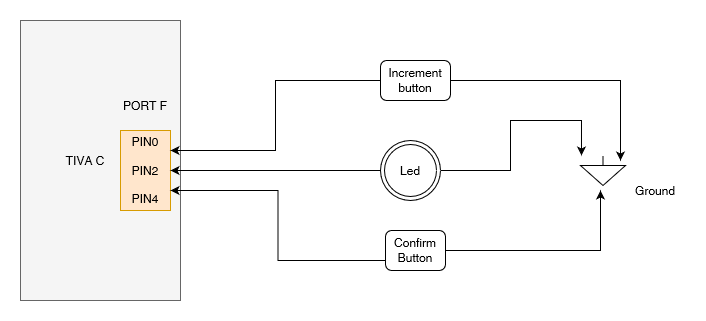

The diagram above was exported from draw.io. Its source (the exported page's mxGraphModel, read from the mxfile embedded in the PNG):
<mxGraphModel dx="1050" dy="530" grid="1" gridSize="10" guides="1" tooltips="1" connect="1" arrows="1" fold="1" page="1" pageScale="1" pageWidth="850" pageHeight="1100" math="0" shadow="0">
  <root>
    <mxCell id="0" />
    <mxCell id="1" parent="0" />
    <mxCell id="N1diwyxl6lcgGoaZHveU-2" value="" style="rounded=0;whiteSpace=wrap;html=1;fillColor=#f5f5f5;fontColor=#333333;strokeColor=#666666;" vertex="1" parent="1">
      <mxGeometry x="120" y="100" width="160" height="280" as="geometry" />
    </mxCell>
    <mxCell id="N1diwyxl6lcgGoaZHveU-3" value="&lt;div&gt;PIN0&lt;/div&gt;&lt;div&gt;&lt;br&gt;&lt;/div&gt;&lt;div&gt;PIN2&lt;/div&gt;&lt;div&gt;&lt;br&gt;&lt;/div&gt;&lt;div&gt;PIN4&lt;br&gt;&lt;/div&gt;" style="rounded=0;whiteSpace=wrap;html=1;fillColor=#ffe6cc;strokeColor=#d79b00;" vertex="1" parent="1">
      <mxGeometry x="220" y="210" width="50" height="80" as="geometry" />
    </mxCell>
    <mxCell id="N1diwyxl6lcgGoaZHveU-4" value="PORT F" style="text;html=1;strokeColor=none;fillColor=none;align=center;verticalAlign=middle;whiteSpace=wrap;rounded=0;" vertex="1" parent="1">
      <mxGeometry x="215" y="170" width="60" height="30" as="geometry" />
    </mxCell>
    <mxCell id="N1diwyxl6lcgGoaZHveU-5" value="TIVA C" style="text;html=1;strokeColor=none;fillColor=none;align=center;verticalAlign=middle;whiteSpace=wrap;rounded=0;" vertex="1" parent="1">
      <mxGeometry x="155" y="225" width="60" height="30" as="geometry" />
    </mxCell>
    <mxCell id="N1diwyxl6lcgGoaZHveU-36" style="edgeStyle=orthogonalEdgeStyle;rounded=0;orthogonalLoop=1;jettySize=auto;html=1;exitX=0;exitY=0.5;exitDx=0;exitDy=0;entryX=1;entryY=0.5;entryDx=0;entryDy=0;" edge="1" parent="1" target="N1diwyxl6lcgGoaZHveU-3">
      <mxGeometry relative="1" as="geometry">
        <mxPoint x="480" y="250" as="sourcePoint" />
      </mxGeometry>
    </mxCell>
    <mxCell id="N1diwyxl6lcgGoaZHveU-47" style="edgeStyle=orthogonalEdgeStyle;rounded=0;orthogonalLoop=1;jettySize=auto;html=1;exitX=1;exitY=0.5;exitDx=0;exitDy=0;entryX=0.022;entryY=0;entryDx=0;entryDy=0;entryPerimeter=0;" edge="1" parent="1" source="N1diwyxl6lcgGoaZHveU-39" target="N1diwyxl6lcgGoaZHveU-49">
      <mxGeometry relative="1" as="geometry">
        <mxPoint x="600" y="250" as="targetPoint" />
      </mxGeometry>
    </mxCell>
    <mxCell id="N1diwyxl6lcgGoaZHveU-39" value="Led" style="ellipse;shape=doubleEllipse;whiteSpace=wrap;html=1;aspect=fixed;" vertex="1" parent="1">
      <mxGeometry x="480" y="220" width="60" height="60" as="geometry" />
    </mxCell>
    <mxCell id="N1diwyxl6lcgGoaZHveU-43" style="edgeStyle=orthogonalEdgeStyle;rounded=0;orthogonalLoop=1;jettySize=auto;html=1;exitX=0;exitY=0.5;exitDx=0;exitDy=0;entryX=1;entryY=0.25;entryDx=0;entryDy=0;" edge="1" parent="1" source="N1diwyxl6lcgGoaZHveU-40" target="N1diwyxl6lcgGoaZHveU-3">
      <mxGeometry relative="1" as="geometry">
        <mxPoint x="310" y="230" as="targetPoint" />
      </mxGeometry>
    </mxCell>
    <mxCell id="N1diwyxl6lcgGoaZHveU-46" style="edgeStyle=orthogonalEdgeStyle;rounded=0;orthogonalLoop=1;jettySize=auto;html=1;exitX=1;exitY=0.5;exitDx=0;exitDy=0;" edge="1" parent="1" source="N1diwyxl6lcgGoaZHveU-40">
      <mxGeometry relative="1" as="geometry">
        <mxPoint x="720" y="240" as="targetPoint" />
      </mxGeometry>
    </mxCell>
    <mxCell id="N1diwyxl6lcgGoaZHveU-40" value="Increment button" style="rounded=1;whiteSpace=wrap;html=1;" vertex="1" parent="1">
      <mxGeometry x="480" y="140" width="70" height="40" as="geometry" />
    </mxCell>
    <mxCell id="N1diwyxl6lcgGoaZHveU-44" style="edgeStyle=orthogonalEdgeStyle;rounded=0;orthogonalLoop=1;jettySize=auto;html=1;exitX=0;exitY=0.75;exitDx=0;exitDy=0;entryX=1;entryY=0.75;entryDx=0;entryDy=0;" edge="1" parent="1" source="N1diwyxl6lcgGoaZHveU-41" target="N1diwyxl6lcgGoaZHveU-3">
      <mxGeometry relative="1" as="geometry" />
    </mxCell>
    <mxCell id="N1diwyxl6lcgGoaZHveU-48" style="edgeStyle=orthogonalEdgeStyle;rounded=0;orthogonalLoop=1;jettySize=auto;html=1;exitX=1;exitY=0.5;exitDx=0;exitDy=0;" edge="1" parent="1" source="N1diwyxl6lcgGoaZHveU-41">
      <mxGeometry relative="1" as="geometry">
        <mxPoint x="700" y="270" as="targetPoint" />
      </mxGeometry>
    </mxCell>
    <mxCell id="N1diwyxl6lcgGoaZHveU-41" value="&lt;div&gt;Confirm Button&lt;/div&gt;" style="rounded=1;whiteSpace=wrap;html=1;" vertex="1" parent="1">
      <mxGeometry x="485" y="310" width="60" height="40" as="geometry" />
    </mxCell>
    <mxCell id="N1diwyxl6lcgGoaZHveU-49" value="" style="pointerEvents=1;verticalLabelPosition=bottom;shadow=0;dashed=0;align=center;html=1;verticalAlign=top;shape=mxgraph.electrical.signal_sources.signal_ground;" vertex="1" parent="1">
      <mxGeometry x="680" y="235" width="45" height="30" as="geometry" />
    </mxCell>
    <mxCell id="N1diwyxl6lcgGoaZHveU-50" value="Ground" style="text;html=1;strokeColor=none;fillColor=none;align=center;verticalAlign=middle;whiteSpace=wrap;rounded=0;" vertex="1" parent="1">
      <mxGeometry x="725" y="255" width="60" height="30" as="geometry" />
    </mxCell>
  </root>
</mxGraphModel>